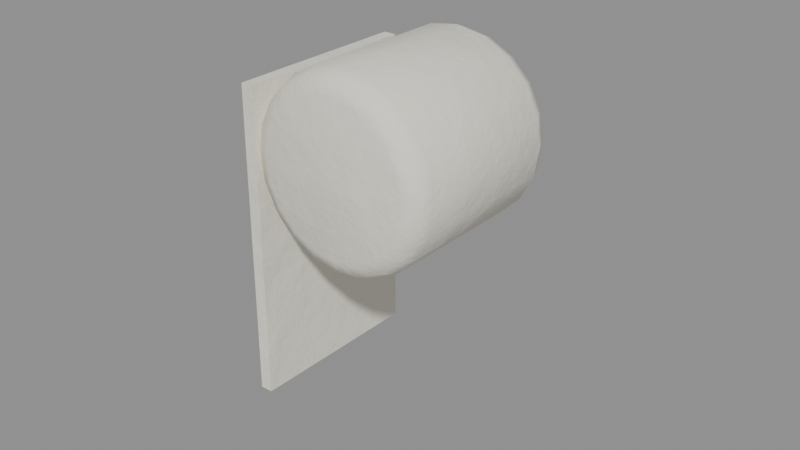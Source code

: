 # Source: med_bandage.blend  (saved by Blender 5.0.119; exported with 4.5.12 LTS)
import bpy
from mathutils import Matrix  # noqa: F401  (used for matrix-valued properties, if any)

bpy.ops.wm.read_factory_settings(use_empty=True)
scene = bpy.context.scene
scene.name = 'med_bandage'

# ---- collections
col_med_bandage = bpy.data.collections.new('med_bandage'); scene.collection.children.link(col_med_bandage)

# ---- materials (node trees are filled in below, after node groups)
mat_paper = bpy.data.materials.new('Paper')

# ---- material node trees
mat_paper.use_nodes = True; mat_paper.node_tree.nodes.clear()
_N = mat_paper.node_tree.nodes; _L = mat_paper.node_tree.links
n0 = _N.new('ShaderNodeBsdfPrincipled'); n0.name = 'Principled BSDF'; n0.location = (-200, 100)
n0.inputs[2].default_value = 0.9
n1 = _N.new('ShaderNodeOutputMaterial'); n1.name = 'Material Output'; n1.location = (200, 100)
n2 = _N.new('ShaderNodeTexCoord'); n2.name = 'Texture Coordinate'; n2.location = (0, 0)
n3 = _N.new('ShaderNodeMapping'); n3.name = 'Mapping'; n3.location = (0, 0)
n4 = _N.new('ShaderNodeTexNoise'); n4.name = 'Noise Texture'; n4.location = (0, 0)
n4.width = 145
n4.inputs[2].default_value = 2.2
n4.inputs[3].default_value = 3.0
n5 = _N.new('ShaderNodeValToRGB'); n5.name = 'Color Ramp'; n5.location = (0, 0)
while len(n5.color_ramp.elements) > 1: n5.color_ramp.elements.remove(n5.color_ramp.elements[-1])
n5.color_ramp.elements[0].position = 0.3; n5.color_ramp.elements[0].color = (0.8037, 0.7734, 0.6728, 1.0)
_e = n5.color_ramp.elements.new(0.5); _e.color = (0.855, 0.8228, 0.7157, 1.0)
_e = n5.color_ramp.elements.new(0.72); _e.color = (0.9371, 0.9018, 0.7844, 1.0)
n6 = _N.new('ShaderNodeSeparateXYZ'); n6.name = 'Separate XYZ'; n6.location = (0, 0)
n7 = _N.new('ShaderNodeMath'); n7.name = 'Math'; n7.location = (0, 0)
n7.operation = 'SUBTRACT'
n7.use_clamp = True
n7.inputs[0].default_value = 0.45
n8 = _N.new('ShaderNodeTexNoise'); n8.name = 'Noise Texture.001'; n8.location = (0, 0)
n8.width = 145
n8.inputs[3].default_value = 5.0
n8.inputs[4].default_value = 0.6
n9 = _N.new('ShaderNodeMath'); n9.name = 'Math.001'; n9.location = (0, 0)
n9.operation = 'MULTIPLY'
n9.inputs[1].default_value = 1.2
n10 = _N.new('ShaderNodeMath'); n10.name = 'Math.002'; n10.location = (0, 0)
n10.operation = 'MULTIPLY'
n11 = _N.new('ShaderNodeMath'); n11.name = 'Math.003'; n11.location = (0, 0)
n12 = _N.new('ShaderNodeMath'); n12.name = 'Math.004'; n12.location = (0, 0)
n12.operation = 'MULTIPLY'
n12.use_clamp = True
n12.inputs[1].default_value = 0.2
n13 = _N.new('ShaderNodeValToRGB'); n13.name = 'Color Ramp.001'; n13.location = (0, 0)
while len(n13.color_ramp.elements) > 1: n13.color_ramp.elements.remove(n13.color_ramp.elements[-1])
n13.color_ramp.elements[0].position = 0.45; n13.color_ramp.elements[0].color = (0.0, 0.0, 0.0, 1.0)
_e = n13.color_ramp.elements.new(0.95); _e.color = (0.85, 0.85, 0.85, 1.0)
n14 = _N.new('ShaderNodeMix'); n14.name = 'Mix'; n14.location = (0, 0)
n14.data_type = 'RGBA'
n14.inputs[7].default_value = (0.4793, 0.2961, 0.15, 1.0)
n15 = _N.new('ShaderNodeTexNoise'); n15.name = 'Noise Texture.002'; n15.location = (0, 0)
n15.width = 145
n15.inputs[2].default_value = 30.0
n15.inputs[3].default_value = 6.0
n15.inputs[4].default_value = 0.6
n16 = _N.new('ShaderNodeBump'); n16.name = 'Bump'; n16.location = (0, 0)
n16.inputs[0].default_value = 0.1
n16.inputs[1].default_value = 0.02
_L.new(n0.outputs[0], n1.inputs[0])
_L.new(n2.outputs[3], n3.inputs[0])
_L.new(n3.outputs[0], n4.inputs[0])
_L.new(n4.outputs[0], n5.inputs[0])
_L.new(n2.outputs[3], n6.inputs[0])
_L.new(n6.outputs[2], n7.inputs[1])
_L.new(n3.outputs[0], n8.inputs[0])
_L.new(n7.outputs[0], n9.inputs[0])
_L.new(n8.outputs[0], n10.inputs[0])
_L.new(n9.outputs[0], n11.inputs[0])
_L.new(n10.outputs[0], n11.inputs[1])
_L.new(n11.outputs[0], n12.inputs[0])
_L.new(n12.outputs[0], n13.inputs[0])
_L.new(n13.outputs[0], n14.inputs[0])
_L.new(n5.outputs[0], n14.inputs[6])
_L.new(n14.outputs[2], n0.inputs[0])
_L.new(n3.outputs[0], n15.inputs[0])
_L.new(n15.outputs[0], n16.inputs[3])
_L.new(n16.outputs[0], n0.inputs[5])
n1.is_active_output = True

# ---- meshes
me_med_bandage_body = bpy.data.meshes.new('med_bandage_body')
me_med_bandage_body.from_pydata([(0.0, -0.024, 1.863e-09), (0.0, -0.03, 0.006075), (0.0, -0.02824, 0.001779), (0.0, 0.03, 0.006075), (0.0, 0.024, -1.863e-09), (0.0, 0.02824, 0.001779), (-0.007393, -0.03, 0.007246), (-0.009271, -0.024, 0.001468), (-0.008721, -0.02824, 0.00316), (-0.007393, 0.03, 0.007246), (-0.009271, 0.024, 0.001468), (-0.008721, 0.02824, 0.00316), (-0.01406, -0.03, 0.01064), (-0.01763, -0.024, 0.005729), (-0.01659, -0.02824, 0.007169), (-0.01406, 0.03, 0.01064), (-0.01763, 0.024, 0.005729), (-0.01659, 0.02824, 0.007169), (-0.01936, -0.03, 0.01594), (-0.02427, -0.024, 0.01237), (-0.02283, -0.02824, 0.01341), (-0.01936, 0.03, 0.01594), (-0.02427, 0.024, 0.01237), (-0.02283, 0.02824, 0.01341), (-0.02275, -0.03, 0.02261), (-0.02853, -0.024, 0.02073), (-0.02684, -0.02824, 0.02128), (-0.02275, 0.03, 0.02261), (-0.02853, 0.024, 0.02073), (-0.02684, 0.02824, 0.02128), (-0.02393, -0.03, 0.03), (-0.03, -0.024, 0.03), (-0.02822, -0.02824, 0.03), (-0.02393, 0.03, 0.03), (-0.03, 0.024, 0.03), (-0.02822, 0.02824, 0.03), (-0.02275, -0.03, 0.03739), (-0.02853, -0.024, 0.03927), (-0.02684, -0.02824, 0.03872), (-0.02275, 0.03, 0.03739), (-0.02853, 0.024, 0.03927), (-0.02684, 0.02824, 0.03872), (-0.01936, -0.03, 0.04406), (-0.02427, -0.024, 0.04763), (-0.02283, -0.02824, 0.04659), (-0.01936, 0.03, 0.04406), (-0.02427, 0.024, 0.04763), (-0.02283, 0.02824, 0.04659), (-0.01406, -0.03, 0.04936), (-0.01763, -0.024, 0.05427), (-0.01659, -0.02824, 0.05283), (-0.01406, 0.03, 0.04936), (-0.01763, 0.024, 0.05427), (-0.01659, 0.02824, 0.05283), (-0.007393, -0.03, 0.05275), (-0.009271, -0.024, 0.05853), (-0.008721, -0.02824, 0.05684), (-0.007393, 0.03, 0.05275), (-0.009271, 0.024, 0.05853), (-0.008721, 0.02824, 0.05684), (0.0, -0.03, 0.05393), (0.0, -0.024, 0.06), (0.0, -0.02824, 0.05822), (0.0, 0.03, 0.05393), (0.0, 0.024, 0.06), (0.0, 0.02824, 0.05822), (0.007393, -0.03, 0.05275), (0.009271, -0.024, 0.05853), (0.008721, -0.02824, 0.05684), (0.007393, 0.03, 0.05275), (0.009271, 0.024, 0.05853), (0.008721, 0.02824, 0.05684), (0.01406, -0.03, 0.04936), (0.01763, -0.024, 0.05427), (0.01659, -0.02824, 0.05283), (0.01406, 0.03, 0.04936), (0.01763, 0.024, 0.05427), (0.01659, 0.02824, 0.05283), (0.01936, -0.03, 0.04406), (0.02427, -0.024, 0.04763), (0.02283, -0.02824, 0.04659), (0.01936, 0.03, 0.04406), (0.02427, 0.024, 0.04763), (0.02283, 0.02824, 0.04659), (0.02275, -0.03, 0.03739), (0.02853, -0.024, 0.03927), (0.02684, -0.02824, 0.03872), (0.02275, 0.03, 0.03739), (0.02853, 0.024, 0.03927), (0.02684, 0.02824, 0.03872), (0.02393, -0.03, 0.03), (0.03, -0.024, 0.03), (0.02822, -0.02824, 0.03), (0.02393, 0.03, 0.03), (0.03, 0.024, 0.03), (0.02822, 0.02824, 0.03), (0.02275, -0.03, 0.02261), (0.02853, -0.024, 0.02073), (0.02684, -0.02824, 0.02128), (0.02275, 0.03, 0.02261), (0.02853, 0.024, 0.02073), (0.02684, 0.02824, 0.02128), (0.01936, -0.03, 0.01594), (0.02427, -0.024, 0.01237), (0.02283, -0.02824, 0.01341), (0.01936, 0.03, 0.01594), (0.02427, 0.024, 0.01237), (0.02283, 0.02824, 0.01341), (0.01406, -0.03, 0.01064), (0.01763, -0.024, 0.005729), (0.01659, -0.02824, 0.007169), (0.01406, 0.03, 0.01064), (0.01763, 0.024, 0.005729), (0.01659, 0.02824, 0.007169), (0.007393, -0.03, 0.007246), (0.009271, -0.024, 0.001468), (0.008721, -0.02824, 0.00316), (0.007393, 0.03, 0.007246), (0.009271, 0.024, 0.001468), (0.008721, 0.02824, 0.00316), (-0.028, -0.03, -0.05), (-0.028, -0.03, 0.05), (-0.028, 0.03, -0.05), (-0.028, 0.03, 0.05), (-0.032, -0.03, -0.05), (-0.032, -0.03, 0.05), (-0.032, 0.03, -0.05), (-0.032, 0.03, 0.05)], [], [(56, 54, 60, 62), (34, 35, 29, 28), (64, 65, 59, 58), (26, 24, 30, 32), (59, 57, 51, 53), (25, 26, 32, 31), (58, 59, 53, 52), (29, 27, 21, 23), (50, 48, 54, 56), (28, 29, 23, 22), (49, 50, 56, 55), (20, 18, 24, 26), (53, 51, 45, 47), (19, 20, 26, 25), (52, 53, 47, 46), (23, 21, 15, 17), (44, 42, 48, 50), (22, 23, 17, 16), (43, 44, 50, 49), (14, 12, 18, 20), (47, 45, 39, 41), (13, 14, 20, 19), (46, 47, 41, 40), (17, 15, 9, 11), (38, 36, 42, 44), (16, 17, 11, 10), (37, 38, 44, 43), (8, 6, 12, 14), (41, 39, 33, 35), (7, 8, 14, 13), (40, 41, 35, 34), (11, 9, 3, 5), (32, 30, 36, 38), (10, 11, 5, 4), (31, 32, 38, 37), (2, 1, 6, 8), (0, 2, 8, 7), (55, 56, 62, 61), (35, 33, 27, 29), (65, 63, 57, 59), (61, 62, 68, 67), (62, 60, 66, 68), (70, 71, 65, 64), (71, 69, 63, 65), (67, 68, 74, 73), (68, 66, 72, 74), (76, 77, 71, 70), (77, 75, 69, 71), (73, 74, 80, 79), (74, 72, 78, 80), (82, 83, 77, 76), (83, 81, 75, 77), (79, 80, 86, 85), (80, 78, 84, 86), (88, 89, 83, 82), (89, 87, 81, 83), (85, 86, 92, 91), (86, 84, 90, 92), (94, 95, 89, 88), (95, 93, 87, 89), (91, 92, 98, 97), (92, 90, 96, 98), (100, 101, 95, 94), (101, 99, 93, 95), (97, 98, 104, 103), (98, 96, 102, 104), (106, 107, 101, 100), (107, 105, 99, 101), (103, 104, 110, 109), (104, 102, 108, 110), (112, 113, 107, 106), (113, 111, 105, 107), (109, 110, 116, 115), (110, 108, 114, 116), (118, 119, 113, 112), (119, 117, 111, 113), (115, 116, 2, 0), (116, 114, 1, 2), (4, 5, 119, 118), (5, 3, 117, 119), (1, 114, 108, 102, 96, 90, 84, 78, 72, 66, 60, 54, 48, 42, 36, 30, 24, 18, 12, 6), (0, 7, 10, 4), (115, 0, 4, 118), (9, 15, 21, 27, 33, 39, 45, 51, 57, 63, 69, 75, 81, 87, 93, 99, 105, 111, 117, 3), (7, 13, 16, 10), (13, 19, 22, 16), (19, 25, 28, 22), (25, 31, 34, 28), (31, 37, 40, 34), (37, 43, 46, 40), (43, 49, 52, 46), (49, 55, 58, 52), (55, 61, 64, 58), (61, 67, 70, 64), (67, 73, 76, 70), (73, 79, 82, 76), (79, 85, 88, 82), (85, 91, 94, 88), (91, 97, 100, 94), (97, 103, 106, 100), (103, 109, 112, 106), (109, 115, 118, 112), (120, 122, 123, 121), (122, 126, 127, 123), (126, 124, 125, 127), (124, 120, 121, 125), (122, 120, 124, 126), (127, 125, 121, 123)])
me_med_bandage_body.polygons.foreach_set('use_smooth', [True] * 108)
_k = set([(120, 121), (120, 122), (120, 124), (121, 123), (121, 125), (122, 123), (122, 126), (123, 127), (124, 125), (124, 126), (125, 127), (126, 127)])
me_med_bandage_body.attributes.new('sharp_edge', 'BOOLEAN', 'EDGE').data.foreach_set('value', [ (min(e.vertices), max(e.vertices)) in _k for e in me_med_bandage_body.edges])
_uv = me_med_bandage_body.uv_layers.new(name='UVMap')
_uv.uv.foreach_set('vector', [0.4351, 0.4713, 0.432, 0.4912, 0.3969, 0.4912, 0.3937, 0.4713, 0.6605, 0.7163, 0.6605, 0.7362, 0.6196, 0.7362, 0.6171, 0.7163, 0.3438, 0.9793, 0.3438, 0.9992, 0.3029, 0.9992, 0.3003, 0.9793, 0.5452, 0.6227, 0.5253, 0.6196, 0.5253, 0.5845, 0.5452, 0.5813, 0.07141, 0.4841, 0.08055, 0.5021, 0.05215, 0.5227, 0.03791, 0.5085, 0.6171, 0.4912, 0.6196, 0.4713, 0.6605, 0.4713, 0.6605, 0.4912, 0.3003, 0.9793, 0.3029, 0.9992, 0.266, 0.9992, 0.2611, 0.9793, 0.01357, 0.6621, 0.03152, 0.653, 0.05215, 0.6814, 0.03791, 0.6956, 0.4745, 0.4841, 0.4654, 0.5021, 0.432, 0.4912, 0.4351, 0.4713, 0.6171, 0.7163, 0.6196, 0.7362, 0.5827, 0.7362, 0.5778, 0.7163, 0.2611, 0.7542, 0.266, 0.7343, 0.3029, 0.7343, 0.3003, 0.7542, 0.5324, 0.6621, 0.5144, 0.653, 0.5253, 0.6196, 0.5452, 0.6227, 0.03791, 0.5085, 0.05215, 0.5227, 0.03152, 0.5511, 0.01357, 0.542, 0.5778, 0.4912, 0.5827, 0.4713, 0.6196, 0.4713, 0.6171, 0.4912, 0.7744, 0.7163, 0.7676, 0.7362, 0.7383, 0.7362, 0.7432, 0.7163, 0.03791, 0.6956, 0.05215, 0.6814, 0.08055, 0.702, 0.07141, 0.72, 0.508, 0.5085, 0.4938, 0.5227, 0.4654, 0.5021, 0.4745, 0.4841, 0.2284, 0.9793, 0.2217, 0.9992, 0.1924, 0.9992, 0.1973, 0.9793, 0.7432, 0.4912, 0.7383, 0.4713, 0.7676, 0.4713, 0.7744, 0.4912, 0.508, 0.6956, 0.4938, 0.6814, 0.5144, 0.653, 0.5324, 0.6621, 0.01357, 0.542, 0.03152, 0.5511, 0.02067, 0.5845, 0.0007694, 0.5813, 0.5467, 0.4912, 0.5535, 0.4713, 0.5827, 0.4713, 0.5778, 0.4912, 0.7432, 0.7163, 0.7383, 0.7362, 0.7014, 0.7362, 0.704, 0.7163, 0.07141, 0.72, 0.08055, 0.702, 0.1139, 0.7129, 0.1108, 0.7328, 0.5324, 0.542, 0.5144, 0.5511, 0.4938, 0.5227, 0.508, 0.5085, 0.1973, 0.9793, 0.1924, 0.9992, 0.1555, 0.9992, 0.1581, 0.9793, 0.704, 0.4912, 0.7014, 0.4713, 0.7383, 0.4713, 0.7432, 0.4912, 0.4745, 0.72, 0.4654, 0.702, 0.4938, 0.6814, 0.508, 0.6956, 0.0007694, 0.5813, 0.02067, 0.5845, 0.02067, 0.6196, 0.0007694, 0.6227, 0.1581, 0.7542, 0.1555, 0.7343, 0.1924, 0.7343, 0.1973, 0.7542, 0.704, 0.7163, 0.7014, 0.7362, 0.6605, 0.7362, 0.6605, 0.7163, 0.1108, 0.7328, 0.1139, 0.7129, 0.1491, 0.7129, 0.1522, 0.7328, 0.5452, 0.5813, 0.5253, 0.5845, 0.5144, 0.5511, 0.5324, 0.542, 0.1581, 0.9793, 0.1555, 0.9992, 0.1146, 0.9992, 0.1146, 0.9793, 0.6605, 0.4912, 0.6605, 0.4713, 0.7014, 0.4713, 0.704, 0.4912, 0.4351, 0.7328, 0.432, 0.7129, 0.4654, 0.702, 0.4745, 0.72, 0.1146, 0.7542, 0.1146, 0.7343, 0.1555, 0.7343, 0.1581, 0.7542, 0.3003, 0.7542, 0.3029, 0.7343, 0.3438, 0.7343, 0.3438, 0.7542, 0.0007694, 0.6227, 0.02067, 0.6196, 0.03152, 0.653, 0.01357, 0.6621, 0.1108, 0.4713, 0.1139, 0.4912, 0.08055, 0.5021, 0.07141, 0.4841, 0.3438, 0.7542, 0.3438, 0.7343, 0.3847, 0.7343, 0.3873, 0.7542, 0.3937, 0.4713, 0.3969, 0.4912, 0.3635, 0.5021, 0.3544, 0.4841, 0.3873, 0.9793, 0.3847, 0.9992, 0.3438, 0.9992, 0.3438, 0.9793, 0.1522, 0.4713, 0.1491, 0.4912, 0.1139, 0.4912, 0.1108, 0.4713, 0.3873, 0.7542, 0.3847, 0.7343, 0.4216, 0.7343, 0.4265, 0.7542, 0.3544, 0.4841, 0.3635, 0.5021, 0.3351, 0.5227, 0.3208, 0.5085, 0.4265, 0.9793, 0.4216, 0.9992, 0.3847, 0.9992, 0.3873, 0.9793, 0.1916, 0.4841, 0.1824, 0.5021, 0.1491, 0.4912, 0.1522, 0.4713, 0.7943, 0.2458, 0.7876, 0.2657, 0.7583, 0.2657, 0.7632, 0.2458, 0.3208, 0.5085, 0.3351, 0.5227, 0.3145, 0.5511, 0.2965, 0.542, 0.7632, 0.02067, 0.7583, 0.0007694, 0.7876, 0.0007694, 0.7943, 0.02067, 0.2251, 0.5085, 0.2108, 0.5227, 0.1824, 0.5021, 0.1916, 0.4841, 0.7632, 0.2458, 0.7583, 0.2657, 0.7214, 0.2657, 0.724, 0.2458, 0.2965, 0.542, 0.3145, 0.5511, 0.3036, 0.5845, 0.2837, 0.5813, 0.724, 0.02067, 0.7214, 0.0007694, 0.7583, 0.0007694, 0.7632, 0.02067, 0.2494, 0.542, 0.2315, 0.5511, 0.2108, 0.5227, 0.2251, 0.5085, 0.724, 0.2458, 0.7214, 0.2657, 0.6805, 0.2657, 0.6805, 0.2458, 0.2837, 0.5813, 0.3036, 0.5845, 0.3036, 0.6196, 0.2837, 0.6227, 0.6805, 0.02067, 0.6805, 0.0007694, 0.7214, 0.0007694, 0.724, 0.02067, 0.2622, 0.5813, 0.2423, 0.5845, 0.2315, 0.5511, 0.2494, 0.542, 0.6805, 0.2458, 0.6805, 0.2657, 0.6396, 0.2657, 0.637, 0.2458, 0.2837, 0.6227, 0.3036, 0.6196, 0.3145, 0.653, 0.2965, 0.6621, 0.637, 0.02067, 0.6396, 0.0007694, 0.6805, 0.0007694, 0.6805, 0.02067, 0.2622, 0.6227, 0.2423, 0.6196, 0.2423, 0.5845, 0.2622, 0.5813, 0.637, 0.2458, 0.6396, 0.2657, 0.6027, 0.2657, 0.5978, 0.2458, 0.2965, 0.6621, 0.3145, 0.653, 0.3351, 0.6814, 0.3208, 0.6956, 0.5978, 0.02067, 0.6027, 0.0007695, 0.6396, 0.0007694, 0.637, 0.02067, 0.2494, 0.6621, 0.2315, 0.653, 0.2423, 0.6196, 0.2622, 0.6227, 0.5978, 0.2458, 0.6027, 0.2657, 0.5734, 0.2657, 0.5667, 0.2458, 0.3208, 0.6956, 0.3351, 0.6814, 0.3635, 0.702, 0.3544, 0.72, 0.0319, 0.9793, 0.0368, 0.9992, 0.007521, 0.9992, 0.0007694, 0.9793, 0.2251, 0.6956, 0.2108, 0.6814, 0.2315, 0.653, 0.2494, 0.6621, 0.0319, 0.7542, 0.0368, 0.7343, 0.0737, 0.7343, 0.07112, 0.7542, 0.3544, 0.72, 0.3635, 0.702, 0.3969, 0.7129, 0.3937, 0.7328, 0.07112, 0.9793, 0.0737, 0.9992, 0.0368, 0.9992, 0.0319, 0.9793, 0.1916, 0.72, 0.1824, 0.702, 0.2108, 0.6814, 0.2251, 0.6956, 0.07112, 0.7542, 0.0737, 0.7343, 0.1146, 0.7343, 0.1146, 0.7542, 0.3937, 0.7328, 0.3969, 0.7129, 0.432, 0.7129, 0.4351, 0.7328, 0.1146, 0.9793, 0.1146, 0.9992, 0.0737, 0.9992, 0.07112, 0.9793, 0.1522, 0.7328, 0.1491, 0.7129, 0.1824, 0.702, 0.1916, 0.72, 0.432, 0.7129, 0.3969, 0.7129, 0.3635, 0.702, 0.3351, 0.6814, 0.3145, 0.653, 0.3036, 0.6196, 0.3036, 0.5845, 0.3145, 0.5511, 0.3351, 0.5227, 0.3635, 0.5021, 0.3969, 0.4912, 0.432, 0.4912, 0.4654, 0.5021, 0.4938, 0.5227, 0.5144, 0.5511, 0.5253, 0.5845, 0.5253, 0.6196, 0.5144, 0.653, 0.4938, 0.6814, 0.4654, 0.702, 0.1146, 0.7542, 0.1581, 0.7542, 0.1581, 0.9793, 0.1146, 0.9793, 0.07112, 0.7542, 0.1146, 0.7542, 0.1146, 0.9793, 0.07112, 0.9793, 0.1139, 0.7129, 0.08055, 0.702, 0.05215, 0.6814, 0.03152, 0.653, 0.02067, 0.6196, 0.02067, 0.5845, 0.03152, 0.5511, 0.05215, 0.5227, 0.08055, 0.5021, 0.1139, 0.4912, 0.1491, 0.4912, 0.1824, 0.5021, 0.2108, 0.5227, 0.2315, 0.5511, 0.2423, 0.5845, 0.2423, 0.6196, 0.2315, 0.653, 0.2108, 0.6814, 0.1824, 0.702, 0.1491, 0.7129, 0.1581, 0.7542, 0.1973, 0.7542, 0.1973, 0.9793, 0.1581, 0.9793, 0.1973, 0.7542, 0.2284, 0.7542, 0.2284, 0.9793, 0.1973, 0.9793, 0.5778, 0.4912, 0.6171, 0.4912, 0.6171, 0.7163, 0.5778, 0.7163, 0.6171, 0.4912, 0.6605, 0.4912, 0.6605, 0.7163, 0.6171, 0.7163, 0.6605, 0.4912, 0.704, 0.4912, 0.704, 0.7163, 0.6605, 0.7163, 0.704, 0.4912, 0.7432, 0.4912, 0.7432, 0.7163, 0.704, 0.7163, 0.23, 0.7542, 0.2611, 0.7542, 0.2611, 0.9793, 0.23, 0.9793, 0.2611, 0.7542, 0.3003, 0.7542, 0.3003, 0.9793, 0.2611, 0.9793, 0.3003, 0.7542, 0.3438, 0.7542, 0.3438, 0.9793, 0.3003, 0.9793, 0.3438, 0.7542, 0.3873, 0.7542, 0.3873, 0.9793, 0.3438, 0.9793, 0.3873, 0.7542, 0.4265, 0.7542, 0.4265, 0.9793, 0.3873, 0.9793, 0.4265, 0.7542, 0.4576, 0.7542, 0.4576, 0.9793, 0.4265, 0.9793, 0.7632, 0.2458, 0.724, 0.2458, 0.724, 0.02067, 0.7632, 0.02067, 0.724, 0.2458, 0.6805, 0.2458, 0.6805, 0.02067, 0.724, 0.02067, 0.6805, 0.2458, 0.637, 0.2458, 0.637, 0.02067, 0.6805, 0.02067, 0.637, 0.2458, 0.5978, 0.2458, 0.5978, 0.02067, 0.637, 0.02067, 0.0007694, 0.7542, 0.0319, 0.7542, 0.0319, 0.9793, 0.0007694, 0.9793, 0.0319, 0.7542, 0.07112, 0.7542, 0.07112, 0.9793, 0.0319, 0.9793, 0.2822, 0.4698, 0.0007694, 0.4698, 0.0007694, 0.0007694, 0.2822, 0.0007694, 0.8146, 0.4698, 0.7959, 0.4698, 0.7959, 0.0007694, 0.8146, 0.0007694, 0.5651, 0.4698, 0.2837, 0.4698, 0.2837, 0.0007694, 0.5651, 0.0007694, 0.8349, 0.4698, 0.8162, 0.4698, 0.8162, 0.0007694, 0.8349, 0.0007694, 0.7759, 0.7527, 0.7759, 0.4713, 0.7947, 0.4713, 0.7947, 0.7527, 0.7962, 0.7527, 0.7962, 0.4713, 0.815, 0.4713, 0.815, 0.7527])
me_med_bandage_body.materials.append(mat_paper)
me_med_bandage_body.update()

# ---- objects
ob_med_bandage = bpy.data.objects.new('med_bandage', None)
ob_med_bandage_body = bpy.data.objects.new('med_bandage_body', me_med_bandage_body)

# ---- transforms, parenting, visibility, modifiers, constraints
ob_med_bandage.location = (0.0, 0.0, 0.0)
ob_med_bandage.empty_display_size = 0.25
ob_med_bandage_body.parent = ob_med_bandage
ob_med_bandage_body.location = (-0.0, 0.0, 0.0)

# ---- collection membership
col_med_bandage.objects.link(ob_med_bandage)
col_med_bandage.objects.link(ob_med_bandage_body)

# ---- scene / render settings (as saved in the file)
scene.frame_start = 1; scene.frame_end = 250; scene.frame_set(1)
scene.render.engine = 'BLENDER_EEVEE_NEXT'
scene.render.image_settings.exr_codec = 'NONE'
scene.render.use_bake_clear = False
scene.render.bake_margin = 0
scene.render.bake_bias = 0.0
scene.render.bake_samples = 0
scene.render.simplify_subdivision_render = 0
scene.render.simplify_child_particles_render = 0.0
scene.eevee.use_volume_custom_range = False
scene.eevee.gtao_distance = 0.0
scene.eevee.use_fast_gi = False
scene.view_settings.white_balance_temperature = 0.0
scene.view_settings.white_balance_tint = 0.0
scene.view_settings.white_balance_whitepoint = (2.97, 0.5193, -0.0414)
bpy.context.view_layer.update()

# ---- added for rendering (the .blend has no active camera and no usable light): camera, sun + grey world if the file has none
cam_auto = bpy.data.cameras.new('AutoCamera')
cam_auto.lens = 50.0
cam_auto.sensor_width = 36.0
cam_auto.clip_end = 1000.0
ob_auto_camera = bpy.data.objects.new('AutoCamera', cam_auto)
scene.collection.objects.link(ob_auto_camera)
ob_auto_camera.location = (0.184045, -0.222054, 0.153036)
ob_auto_camera.rotation_euler = (1.09748, -7.21219e-08, 0.694738)
scene.camera = ob_auto_camera
light_auto_sun = bpy.data.lights.new('AutoSun', 'SUN')
light_auto_sun.energy = 3.0
light_auto_sun.angle = 0.0523599
ob_auto_sun = bpy.data.objects.new('AutoSun', light_auto_sun)
scene.collection.objects.link(ob_auto_sun)
ob_auto_sun.rotation_euler = (0.872665, 0.174533, 0.523599)
if scene.world is None:
    world_auto = bpy.data.worlds.new('AutoWorld')
    world_auto.color = (0.3, 0.3, 0.3)
    scene.world = world_auto
bpy.context.view_layer.update()
